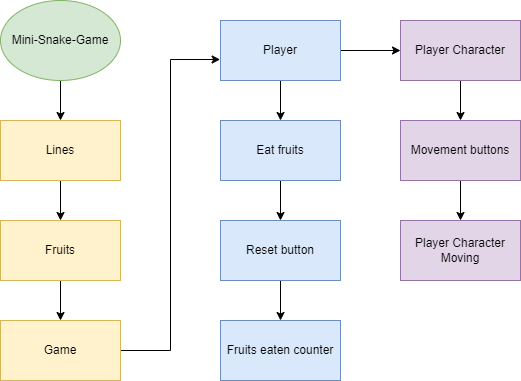

The diagram above was exported from draw.io. Its source (the exported page's mxGraphModel, read from the mxfile embedded in the PNG):
<mxGraphModel dx="1038" dy="539" grid="1" gridSize="10" guides="1" tooltips="1" connect="1" arrows="1" fold="1" page="1" pageScale="1" pageWidth="827" pageHeight="1169" math="0" shadow="0">
  <root>
    <mxCell id="0" />
    <mxCell id="1" parent="0" />
    <mxCell id="itUu0_fK1LEovL2fFyvM-5" style="edgeStyle=orthogonalEdgeStyle;rounded=0;orthogonalLoop=1;jettySize=auto;html=1;entryX=0.5;entryY=0;entryDx=0;entryDy=0;" parent="1" source="itUu0_fK1LEovL2fFyvM-1" target="itUu0_fK1LEovL2fFyvM-2" edge="1">
      <mxGeometry relative="1" as="geometry" />
    </mxCell>
    <mxCell id="itUu0_fK1LEovL2fFyvM-1" value="Mini-Snake-Game" style="ellipse;whiteSpace=wrap;html=1;fillColor=#d5e8d4;strokeColor=#82b366;" parent="1" vertex="1">
      <mxGeometry x="80" y="40" width="120" height="80" as="geometry" />
    </mxCell>
    <mxCell id="itUu0_fK1LEovL2fFyvM-7" style="edgeStyle=orthogonalEdgeStyle;rounded=0;orthogonalLoop=1;jettySize=auto;html=1;entryX=0.5;entryY=0;entryDx=0;entryDy=0;" parent="1" source="itUu0_fK1LEovL2fFyvM-2" target="itUu0_fK1LEovL2fFyvM-6" edge="1">
      <mxGeometry relative="1" as="geometry" />
    </mxCell>
    <mxCell id="itUu0_fK1LEovL2fFyvM-2" value="Lines" style="rounded=0;whiteSpace=wrap;html=1;fillColor=#fff2cc;strokeColor=#d6b656;" parent="1" vertex="1">
      <mxGeometry x="80" y="160" width="120" height="60" as="geometry" />
    </mxCell>
    <mxCell id="itUu0_fK1LEovL2fFyvM-9" style="edgeStyle=orthogonalEdgeStyle;rounded=0;orthogonalLoop=1;jettySize=auto;html=1;entryX=0.5;entryY=0;entryDx=0;entryDy=0;" parent="1" source="itUu0_fK1LEovL2fFyvM-6" target="itUu0_fK1LEovL2fFyvM-8" edge="1">
      <mxGeometry relative="1" as="geometry" />
    </mxCell>
    <mxCell id="itUu0_fK1LEovL2fFyvM-6" value="Fruits" style="rounded=0;whiteSpace=wrap;html=1;fillColor=#fff2cc;strokeColor=#d6b656;" parent="1" vertex="1">
      <mxGeometry x="80" y="260" width="120" height="60" as="geometry" />
    </mxCell>
    <mxCell id="itUu0_fK1LEovL2fFyvM-14" style="edgeStyle=orthogonalEdgeStyle;rounded=0;orthogonalLoop=1;jettySize=auto;html=1;entryX=-0.003;entryY=0.65;entryDx=0;entryDy=0;entryPerimeter=0;" parent="1" source="itUu0_fK1LEovL2fFyvM-8" target="itUu0_fK1LEovL2fFyvM-10" edge="1">
      <mxGeometry relative="1" as="geometry">
        <Array as="points">
          <mxPoint x="250" y="390" />
          <mxPoint x="250" y="99" />
        </Array>
      </mxGeometry>
    </mxCell>
    <mxCell id="itUu0_fK1LEovL2fFyvM-8" value="Game" style="rounded=0;whiteSpace=wrap;html=1;fillColor=#fff2cc;strokeColor=#d6b656;" parent="1" vertex="1">
      <mxGeometry x="80" y="360" width="120" height="60" as="geometry" />
    </mxCell>
    <mxCell id="itUu0_fK1LEovL2fFyvM-16" value="" style="edgeStyle=orthogonalEdgeStyle;rounded=0;orthogonalLoop=1;jettySize=auto;html=1;" parent="1" source="itUu0_fK1LEovL2fFyvM-10" target="itUu0_fK1LEovL2fFyvM-15" edge="1">
      <mxGeometry relative="1" as="geometry" />
    </mxCell>
    <mxCell id="itUu0_fK1LEovL2fFyvM-20" value="" style="edgeStyle=orthogonalEdgeStyle;rounded=0;orthogonalLoop=1;jettySize=auto;html=1;" parent="1" source="itUu0_fK1LEovL2fFyvM-10" target="itUu0_fK1LEovL2fFyvM-19" edge="1">
      <mxGeometry relative="1" as="geometry" />
    </mxCell>
    <mxCell id="itUu0_fK1LEovL2fFyvM-10" value="Player" style="rounded=0;whiteSpace=wrap;html=1;fillColor=#dae8fc;strokeColor=#6c8ebf;" parent="1" vertex="1">
      <mxGeometry x="300" y="60" width="120" height="60" as="geometry" />
    </mxCell>
    <mxCell id="itUu0_fK1LEovL2fFyvM-18" value="" style="edgeStyle=orthogonalEdgeStyle;rounded=0;orthogonalLoop=1;jettySize=auto;html=1;" parent="1" source="itUu0_fK1LEovL2fFyvM-15" target="itUu0_fK1LEovL2fFyvM-17" edge="1">
      <mxGeometry relative="1" as="geometry" />
    </mxCell>
    <mxCell id="itUu0_fK1LEovL2fFyvM-15" value="Eat fruits" style="whiteSpace=wrap;html=1;fillColor=#dae8fc;strokeColor=#6c8ebf;rounded=0;" parent="1" vertex="1">
      <mxGeometry x="300" y="160" width="120" height="60" as="geometry" />
    </mxCell>
    <mxCell id="itUu0_fK1LEovL2fFyvM-22" value="" style="edgeStyle=orthogonalEdgeStyle;rounded=0;orthogonalLoop=1;jettySize=auto;html=1;" parent="1" source="itUu0_fK1LEovL2fFyvM-17" target="itUu0_fK1LEovL2fFyvM-21" edge="1">
      <mxGeometry relative="1" as="geometry" />
    </mxCell>
    <mxCell id="itUu0_fK1LEovL2fFyvM-17" value="Reset button" style="whiteSpace=wrap;html=1;fillColor=#dae8fc;strokeColor=#6c8ebf;rounded=0;" parent="1" vertex="1">
      <mxGeometry x="300" y="260" width="120" height="60" as="geometry" />
    </mxCell>
    <mxCell id="itUu0_fK1LEovL2fFyvM-24" value="" style="edgeStyle=orthogonalEdgeStyle;rounded=0;orthogonalLoop=1;jettySize=auto;html=1;" parent="1" source="itUu0_fK1LEovL2fFyvM-19" target="itUu0_fK1LEovL2fFyvM-23" edge="1">
      <mxGeometry relative="1" as="geometry" />
    </mxCell>
    <mxCell id="itUu0_fK1LEovL2fFyvM-19" value="Player Character" style="whiteSpace=wrap;html=1;fillColor=#e1d5e7;strokeColor=#9673a6;rounded=0;" parent="1" vertex="1">
      <mxGeometry x="480" y="60" width="120" height="60" as="geometry" />
    </mxCell>
    <mxCell id="itUu0_fK1LEovL2fFyvM-21" value="Fruits eaten counter" style="whiteSpace=wrap;html=1;fillColor=#dae8fc;strokeColor=#6c8ebf;rounded=0;" parent="1" vertex="1">
      <mxGeometry x="300" y="360" width="120" height="60" as="geometry" />
    </mxCell>
    <mxCell id="itUu0_fK1LEovL2fFyvM-26" value="" style="edgeStyle=orthogonalEdgeStyle;rounded=0;orthogonalLoop=1;jettySize=auto;html=1;" parent="1" source="itUu0_fK1LEovL2fFyvM-23" target="itUu0_fK1LEovL2fFyvM-25" edge="1">
      <mxGeometry relative="1" as="geometry" />
    </mxCell>
    <mxCell id="itUu0_fK1LEovL2fFyvM-23" value="Movement buttons" style="whiteSpace=wrap;html=1;fillColor=#e1d5e7;strokeColor=#9673a6;rounded=0;" parent="1" vertex="1">
      <mxGeometry x="480" y="160" width="120" height="60" as="geometry" />
    </mxCell>
    <mxCell id="itUu0_fK1LEovL2fFyvM-25" value="Player Character Moving" style="whiteSpace=wrap;html=1;fillColor=#e1d5e7;strokeColor=#9673a6;rounded=0;" parent="1" vertex="1">
      <mxGeometry x="480" y="260" width="120" height="60" as="geometry" />
    </mxCell>
  </root>
</mxGraphModel>